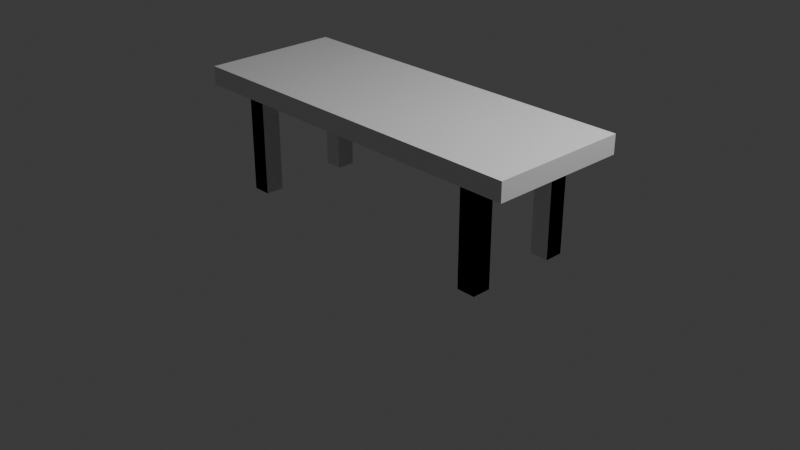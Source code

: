 # Source: Table.blend  (saved by Blender 4.5.90; exported with 4.5.12 LTS)
import bpy
from mathutils import Matrix  # noqa: F401  (used for matrix-valued properties, if any)

bpy.ops.wm.read_factory_settings(use_empty=True)
scene = bpy.context.scene
scene.name = 'Scene'

# ---- collections
col_collection = bpy.data.collections.new('Collection'); scene.collection.children.link(col_collection)

# ---- materials (node trees are filled in below, after node groups)
mat_material = bpy.data.materials.new('Material')
mat_material.alpha_threshold = 0.0
mat_material.roughness = 0.5
mat_material.line_color = (0.0, 0.0, 0.0, 1.0)

# ---- material node trees
mat_material.use_nodes = True; mat_material.node_tree.nodes.clear()
_N = mat_material.node_tree.nodes; _L = mat_material.node_tree.links
n0 = _N.new('ShaderNodeOutputMaterial'); n0.name = 'Material Output'; n0.location = (200, 100)
n1 = _N.new('ShaderNodeBsdfPrincipled'); n1.name = 'Principled BSDF'; n1.location = (-200, 100)
n1.inputs[3].default_value = 1.45
_L.new(n1.outputs[0], n0.inputs[0])
n0.is_active_output = True

# ---- world
world_world = bpy.data.worlds.new('World'); scene.world = world_world
world_world.use_nodes = True; world_world.node_tree.nodes.clear()
_N = world_world.node_tree.nodes; _L = world_world.node_tree.links
n0 = _N.new('ShaderNodeOutputWorld'); n0.name = 'World Output'; n0.location = (200, 100)
n1 = _N.new('ShaderNodeBackground'); n1.name = 'Background'; n1.location = (-200, 100)
n1.inputs[0].default_value = (0.05088, 0.05088, 0.05088, 1.0)
_L.new(n1.outputs[0], n0.inputs[0])
n0.is_active_output = True
world_world.color = (0.05088, 0.05088, 0.05088)
world_world.sun_shadow_jitter_overblur = 0.0

# ---- cameras
cam_camera = bpy.data.cameras.new('Camera')
cam_camera.clip_end = 100.0
cam_camera.ortho_scale = 7.314

# ---- lights
light_light = bpy.data.lights.new('Light', 'POINT')
light_light.energy = 1000.0
light_light.shadow_soft_size = 0.1

# ---- meshes
me_cube = bpy.data.meshes.new('Cube')
me_cube.from_pydata([(1.0, 1.0, 1.0), (0.7, 0.5333, -12.0), (1.0, 1.0, -1.0), (0.7, 0.5333, -1.0), (1.0, -1.0, 1.0), (0.7, 0.8, -12.0), (1.0, -1.0, -1.0), (0.7, 0.8, -1.0), (-1.0, 1.0, 1.0), (0.8, 0.5333, -12.0), (-1.0, 1.0, -1.0), (0.8, 0.5333, -1.0), (-1.0, -1.0, 1.0), (0.8, 0.8, -12.0), (-1.0, -1.0, -1.0), (0.8, 0.8, -1.0), (-0.8, -0.8, -12.0), (-0.8, -0.8, -1.0), (-0.8, -0.5333, -12.0), (-0.8, -0.5333, -1.0), (-0.7, -0.8, -12.0), (-0.7, -0.8, -1.0), (-0.7, -0.5333, -12.0), (-0.7, -0.5333, -1.0), (0.7, -0.8, -12.0), (0.7, -0.8, -1.0), (0.7, -0.5333, -12.0), (0.7, -0.5333, -1.0), (0.8, -0.8, -12.0), (0.8, -0.8, -1.0), (0.8, -0.5333, -12.0), (0.8, -0.5333, -1.0), (-0.8, 0.5333, -12.0), (-0.8, 0.5333, -1.0), (-0.8, 0.8, -12.0), (-0.8, 0.8, -1.0), (-0.7, 0.5333, -12.0), (-0.7, 0.5333, -1.0), (-0.7, 0.8, -12.0), (-0.7, 0.8, -1.0)], [], [(0, 8, 12, 4), (6, 4, 12, 14), (14, 12, 8, 10), (2, 6, 29, 31, 27, 3, 11, 15), (6, 14, 17, 21, 23, 37, 39, 35, 10, 2, 15, 7, 3, 27, 25, 29), (14, 10, 35, 33, 37, 23, 19, 17), (2, 0, 4, 6), (10, 8, 0, 2), (1, 3, 7, 5), (5, 7, 15, 13), (13, 15, 11, 9), (9, 11, 3, 1), (5, 13, 9, 1), (16, 17, 19, 18), (18, 19, 23, 22), (22, 23, 21, 20), (20, 21, 17, 16), (18, 22, 20, 16), (24, 25, 27, 26), (26, 27, 31, 30), (30, 31, 29, 28), (25, 24, 28, 29), (26, 30, 28, 24), (32, 33, 35, 34), (34, 35, 39, 38), (37, 36, 38, 39), (36, 37, 33, 32), (34, 38, 36, 32)])
_uv = me_cube.uv_layers.new(name='UVMap')
_uv.uv.foreach_set('vector', [0.4485, 4.703e-09, 0.6303, 1.265e-08, 0.6303, 0.1818, 0.4485, 0.1818, 0.2667, 0.3636, 0.2667, 0.1818, 0.4485, 0.1818, 0.4485, 0.3636, 0.4485, 0.3636, 0.4485, 0.1818, 0.6303, 0.1818, 0.6303, 0.3636, 0.4485, 0.5455, 0.4485, 0.3636, 0.4667, 0.3818, 0.4667, 0.4061, 0.4758, 0.4061, 0.4758, 0.503, 0.4667, 0.503, 0.4667, 0.5273, 0.4485, 0.3636, 0.6303, 0.3636, 0.6121, 0.3818, 0.603, 0.3818, 0.603, 0.4061, 0.603, 0.503, 0.603, 0.5273, 0.6121, 0.5273, 0.6303, 0.5455, 0.4485, 0.5455, 0.4667, 0.5273, 0.4758, 0.5273, 0.4758, 0.503, 0.4758, 0.4061, 0.4758, 0.3818, 0.4667, 0.3818, 0.6303, 0.3636, 0.6303, 0.5455, 0.6121, 0.5273, 0.6121, 0.503, 0.603, 0.503, 0.603, 0.4061, 0.6121, 0.4061, 0.6121, 0.3818, 0.2667, 0.3636, 0.4485, 0.3636, 0.4485, 0.5455, 0.2667, 0.5455, 0.4485, 0.1818, 0.2667, 0.1818, 0.2667, 1.815e-08, 0.4485, 1.02e-08, 0.0, 1.0, 0.0, 0.0, 0.02424, 0.0, 0.02424, 1.0, 0.1939, 1.0, 0.1939, 0.0, 0.203, 0.0, 0.203, 1.0, 0.02424, 1.0, 0.02424, 0.0, 0.04848, 0.0, 0.04848, 1.0, 0.203, 1.0, 0.203, 0.0, 0.2121, 0.0, 0.2121, 1.0, 0.2848, 0.5697, 0.2758, 0.5697, 0.2758, 0.5455, 0.2848, 0.5455, 0.04848, 1.0, 0.04848, 0.0, 0.07273, 0.0, 0.07273, 1.0, 0.2121, 1.0, 0.2121, 0.0, 0.2212, 0.0, 0.2212, 1.0, 0.07273, 1.0, 0.07273, 0.0, 0.09697, 0.0, 0.09697, 1.0, 0.2212, 1.0, 0.2212, 0.0, 0.2303, 0.0, 0.2303, 1.0, 0.2758, 0.5697, 0.2667, 0.5697, 0.2667, 0.5455, 0.2758, 0.5455, 0.09697, 1.0, 0.09697, 0.0, 0.1212, 0.0, 0.1212, 1.0, 0.2303, 1.0, 0.2303, 0.0, 0.2394, 0.0, 0.2394, 1.0, 0.1212, 1.0, 0.1212, 0.0, 0.1455, 0.0, 0.1455, 1.0, 0.2485, 0.0, 0.2485, 1.0, 0.2394, 1.0, 0.2394, 0.0, 0.2939, 0.5697, 0.2848, 0.5697, 0.2848, 0.5455, 0.2939, 0.5455, 0.1455, 1.0, 0.1455, 0.0, 0.1697, 0.0, 0.1697, 1.0, 0.2485, 1.0, 0.2485, 0.0, 0.2576, 0.0, 0.2576, 1.0, 0.1939, 0.0, 0.1939, 1.0, 0.1697, 1.0, 0.1697, 0.0, 0.2576, 1.0, 0.2576, 0.0, 0.2667, 0.0, 0.2667, 1.0, 0.303, 0.5697, 0.2939, 0.5697, 0.2939, 0.5455, 0.303, 0.5455])
_uv.active_render = True
_uv = me_cube.uv_layers.new(name='UV贴图')
_uv.uv.foreach_set('vector', [0.0, 0.0, 0.0, 0.0, 0.0, 0.0, 0.0, 0.0, 0.0, 0.0, 0.0, 0.0, 0.0, 0.0, 0.0, 0.0, 0.0, 0.0, 0.0, 0.0, 0.0, 0.0, 0.0, 0.0, 0.0, 0.0, 0.0, 0.0, 0.0, 0.0, 0.0, 0.0, 0.0, 0.0, 0.0, 0.0, 0.0, 0.0, 0.0, 0.0, 0.0, 0.0, 0.0, 0.0, 0.0, 0.0, 0.0, 0.0, 0.0, 0.0, 0.0, 0.0, 0.0, 0.0, 0.0, 0.0, 0.0, 0.0, 0.0, 0.0, 0.0, 0.0, 0.0, 0.0, 0.0, 0.0, 0.0, 0.0, 0.0, 0.0, 0.0, 0.0, 0.0, 0.0, 0.0, 0.0, 0.0, 0.0, 0.0, 0.0, 0.0, 0.0, 0.0, 0.0, 0.0, 0.0, 0.0, 0.0, 0.0, 0.0, 0.0, 0.0, 0.0, 0.0, 0.0, 0.0, 0.0, 0.0, 0.0, 0.0, 0.0, 0.0, 0.0, 0.0, 0.375, 0.0, 0.625, 0.0, 0.625, 0.25, 0.375, 0.25, 0.375, 0.25, 0.625, 0.25, 0.625, 0.5, 0.375, 0.5, 0.375, 0.5, 0.625, 0.5, 0.625, 0.75, 0.375, 0.75, 0.375, 0.75, 0.625, 0.75, 0.625, 1.0, 0.375, 1.0, 0.125, 0.5, 0.375, 0.5, 0.375, 0.75, 0.125, 0.75, 0.375, 0.0, 0.625, 0.0, 0.625, 0.25, 0.375, 0.25, 0.375, 0.25, 0.625, 0.25, 0.625, 0.5, 0.375, 0.5, 0.375, 0.5, 0.625, 0.5, 0.625, 0.75, 0.375, 0.75, 0.375, 0.75, 0.625, 0.75, 0.625, 1.0, 0.375, 1.0, 0.125, 0.5, 0.375, 0.5, 0.375, 0.75, 0.125, 0.75, 0.375, 0.0, 0.625, 0.0, 0.625, 0.25, 0.375, 0.25, 0.375, 0.25, 0.625, 0.25, 0.625, 0.5, 0.375, 0.5, 0.375, 0.5, 0.625, 0.5, 0.625, 0.75, 0.375, 0.75, 0.625, 1.0, 0.375, 1.0, 0.375, 0.75, 0.625, 0.75, 0.125, 0.5, 0.375, 0.5, 0.375, 0.75, 0.125, 0.75, 0.375, 0.0, 0.625, 0.0, 0.625, 0.25, 0.375, 0.25, 0.375, 0.25, 0.625, 0.25, 0.625, 0.5, 0.375, 0.5, 0.625, 0.75, 0.375, 0.75, 0.375, 0.5, 0.625, 0.5, 0.375, 0.75, 0.625, 0.75, 0.625, 1.0, 0.375, 1.0, 0.125, 0.5, 0.375, 0.5, 0.375, 0.75, 0.125, 0.75])
me_cube.materials.append(mat_material)
me_cube.use_mirror_vertex_groups = False
me_cube.update()
me_001 = bpy.data.meshes.new('立方体.001')
me_001.from_pydata([(-1.0, -1.0, -1.0), (-1.0, -1.0, 1.0), (-1.0, 1.0, -1.0), (-1.0, 1.0, 1.0), (1.0, -1.0, -1.0), (1.0, -1.0, 1.0), (1.0, 1.0, -1.0), (1.0, 1.0, 1.0), (-31.0, -11.0, -1.0), (-31.0, -11.0, 1.0), (-31.0, -9.0, -1.0), (-31.0, -9.0, 1.0), (-29.0, -11.0, -1.0), (-29.0, -11.0, 1.0), (-29.0, -9.0, -1.0), (-29.0, -9.0, 1.0), (-1.0, -11.0, -1.0), (-1.0, -11.0, 1.0), (-1.0, -9.0, -1.0), (-1.0, -9.0, 1.0), (1.0, -11.0, -1.0), (1.0, -11.0, 1.0), (1.0, -9.0, -1.0), (1.0, -9.0, 1.0), (-31.0, -1.0, -1.0), (-31.0, -1.0, 1.0), (-31.0, 1.0, -1.0), (-31.0, 1.0, 1.0), (-29.0, -1.0, -1.0), (-29.0, -1.0, 1.0), (-29.0, 1.0, -1.0), (-29.0, 1.0, 1.0)], [], [(0, 1, 3, 2), (2, 3, 7, 6), (6, 7, 5, 4), (4, 5, 1, 0), (2, 6, 4, 0), (7, 3, 1, 5), (8, 9, 11, 10), (10, 11, 15, 14), (14, 15, 13, 12), (12, 13, 9, 8), (10, 14, 12, 8), (15, 11, 9, 13), (16, 17, 19, 18), (18, 19, 23, 22), (22, 23, 21, 20), (20, 21, 17, 16), (18, 22, 20, 16), (23, 19, 17, 21), (24, 25, 27, 26), (26, 27, 31, 30), (30, 31, 29, 28), (28, 29, 25, 24), (26, 30, 28, 24), (31, 27, 25, 29)])
_uv = me_001.uv_layers.new(name='UV贴图')
_uv.uv.foreach_set('vector', [0.375, 0.0, 0.625, 0.0, 0.625, 0.25, 0.375, 0.25, 0.375, 0.25, 0.625, 0.25, 0.625, 0.5, 0.375, 0.5, 0.375, 0.5, 0.625, 0.5, 0.625, 0.75, 0.375, 0.75, 0.375, 0.75, 0.625, 0.75, 0.625, 1.0, 0.375, 1.0, 0.125, 0.5, 0.375, 0.5, 0.375, 0.75, 0.125, 0.75, 0.625, 0.5, 0.875, 0.5, 0.875, 0.75, 0.625, 0.75, 0.375, 0.0, 0.625, 0.0, 0.625, 0.25, 0.375, 0.25, 0.375, 0.25, 0.625, 0.25, 0.625, 0.5, 0.375, 0.5, 0.375, 0.5, 0.625, 0.5, 0.625, 0.75, 0.375, 0.75, 0.375, 0.75, 0.625, 0.75, 0.625, 1.0, 0.375, 1.0, 0.125, 0.5, 0.375, 0.5, 0.375, 0.75, 0.125, 0.75, 0.625, 0.5, 0.875, 0.5, 0.875, 0.75, 0.625, 0.75, 0.375, 0.0, 0.625, 0.0, 0.625, 0.25, 0.375, 0.25, 0.375, 0.25, 0.625, 0.25, 0.625, 0.5, 0.375, 0.5, 0.375, 0.5, 0.625, 0.5, 0.625, 0.75, 0.375, 0.75, 0.375, 0.75, 0.625, 0.75, 0.625, 1.0, 0.375, 1.0, 0.125, 0.5, 0.375, 0.5, 0.375, 0.75, 0.125, 0.75, 0.625, 0.5, 0.875, 0.5, 0.875, 0.75, 0.625, 0.75, 0.375, 0.0, 0.625, 0.0, 0.625, 0.25, 0.375, 0.25, 0.375, 0.25, 0.625, 0.25, 0.625, 0.5, 0.375, 0.5, 0.375, 0.5, 0.625, 0.5, 0.625, 0.75, 0.375, 0.75, 0.375, 0.75, 0.625, 0.75, 0.625, 1.0, 0.375, 1.0, 0.125, 0.5, 0.375, 0.5, 0.375, 0.75, 0.125, 0.75, 0.625, 0.5, 0.875, 0.5, 0.875, 0.75, 0.625, 0.75])
me_001.update()

# ---- objects
ob_cube = bpy.data.objects.new('Cube', me_cube)
ob_light = bpy.data.objects.new('Light', light_light)
ob_camera = bpy.data.objects.new('Camera', cam_camera)
ob_001 = bpy.data.objects.new('立方体.001', me_001)

# ---- transforms, parenting, visibility, modifiers, constraints
ob_cube.location = (0.0, 0.0, 1.2)
ob_cube.scale = (2.0, 0.75, 0.1)
ob_cube.lock_rotations_4d = False
ob_cube.empty_display_type = 'ARROWS'
ob_cube.lineart.crease_threshold = 0.0
ob_light.location = (4.076, 1.005, 5.904)
ob_light.rotation_euler = (0.6503, 0.05522, 1.866)
ob_light.lock_rotations_4d = False
ob_light.empty_display_type = 'ARROWS'
ob_light.color = (0.0, 0.0, 0.0, 0.0)
ob_light.lineart.crease_threshold = 0.0
ob_camera.location = (7.359, -6.926, 4.958)
ob_camera.rotation_euler = (1.109, 0.0, 0.8149)
ob_camera.lock_rotations_4d = False
ob_camera.empty_display_type = 'ARROWS'
ob_camera.color = (0.0, 0.0, 0.0, 0.0)
ob_camera.display_type = 'WIRE'
ob_camera.lineart.crease_threshold = 0.0
ob_001.location = (1.5, 0.5, 0.55)
ob_001.scale = (0.1, 0.1, 0.55)

# ---- collection membership
col_collection.objects.link(ob_cube)
col_collection.objects.link(ob_light)
col_collection.objects.link(ob_camera)
col_collection.objects.link(ob_001)

# ---- scene / render settings (as saved in the file)
scene.camera = ob_camera
scene.frame_start = 1; scene.frame_end = 250; scene.frame_set(1)
scene.render.engine = 'BLENDER_EEVEE_NEXT'
bpy.context.view_layer.update()
